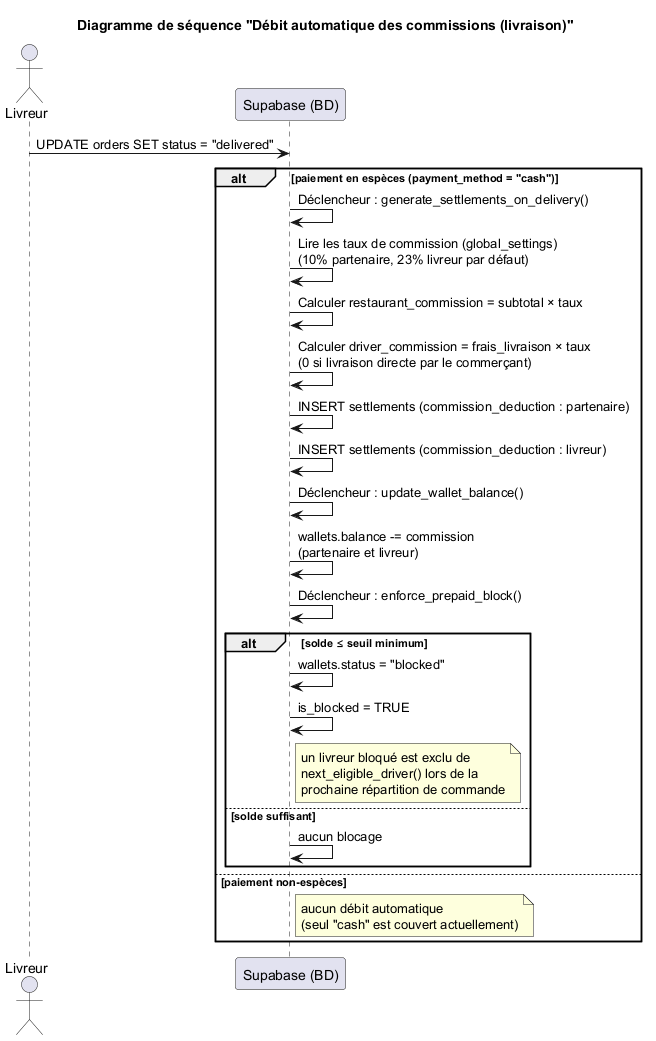

The diagram above was rendered by PlantUML. Its source (embedded in the PNG):
@startuml
title Diagramme de séquence "Débit automatique des commissions (livraison)"

actor Livreur
participant "Supabase (BD)" as SB

Livreur -> SB : UPDATE orders SET status = "delivered"

alt paiement en espèces (payment_method = "cash")
    SB -> SB : Déclencheur : generate_settlements_on_delivery()
    SB -> SB : Lire les taux de commission (global_settings)\n(10% partenaire, 23% livreur par défaut)
    SB -> SB : Calculer restaurant_commission = subtotal × taux
    SB -> SB : Calculer driver_commission = frais_livraison × taux\n(0 si livraison directe par le commerçant)
    SB -> SB : INSERT settlements (commission_deduction : partenaire)
    SB -> SB : INSERT settlements (commission_deduction : livreur)

    SB -> SB : Déclencheur : update_wallet_balance()
    SB -> SB : wallets.balance -= commission\n(partenaire et livreur)

    SB -> SB : Déclencheur : enforce_prepaid_block()
    alt solde ≤ seuil minimum
        SB -> SB : wallets.status = "blocked"
        SB -> SB : is_blocked = TRUE
        note right of SB
            un livreur bloqué est exclu de
            next_eligible_driver() lors de la
            prochaine répartition de commande
        end note
    else solde suffisant
        SB -> SB : aucun blocage
    end
else paiement non-espèces
    note right of SB : aucun débit automatique\n(seul "cash" est couvert actuellement)
end
@enduml